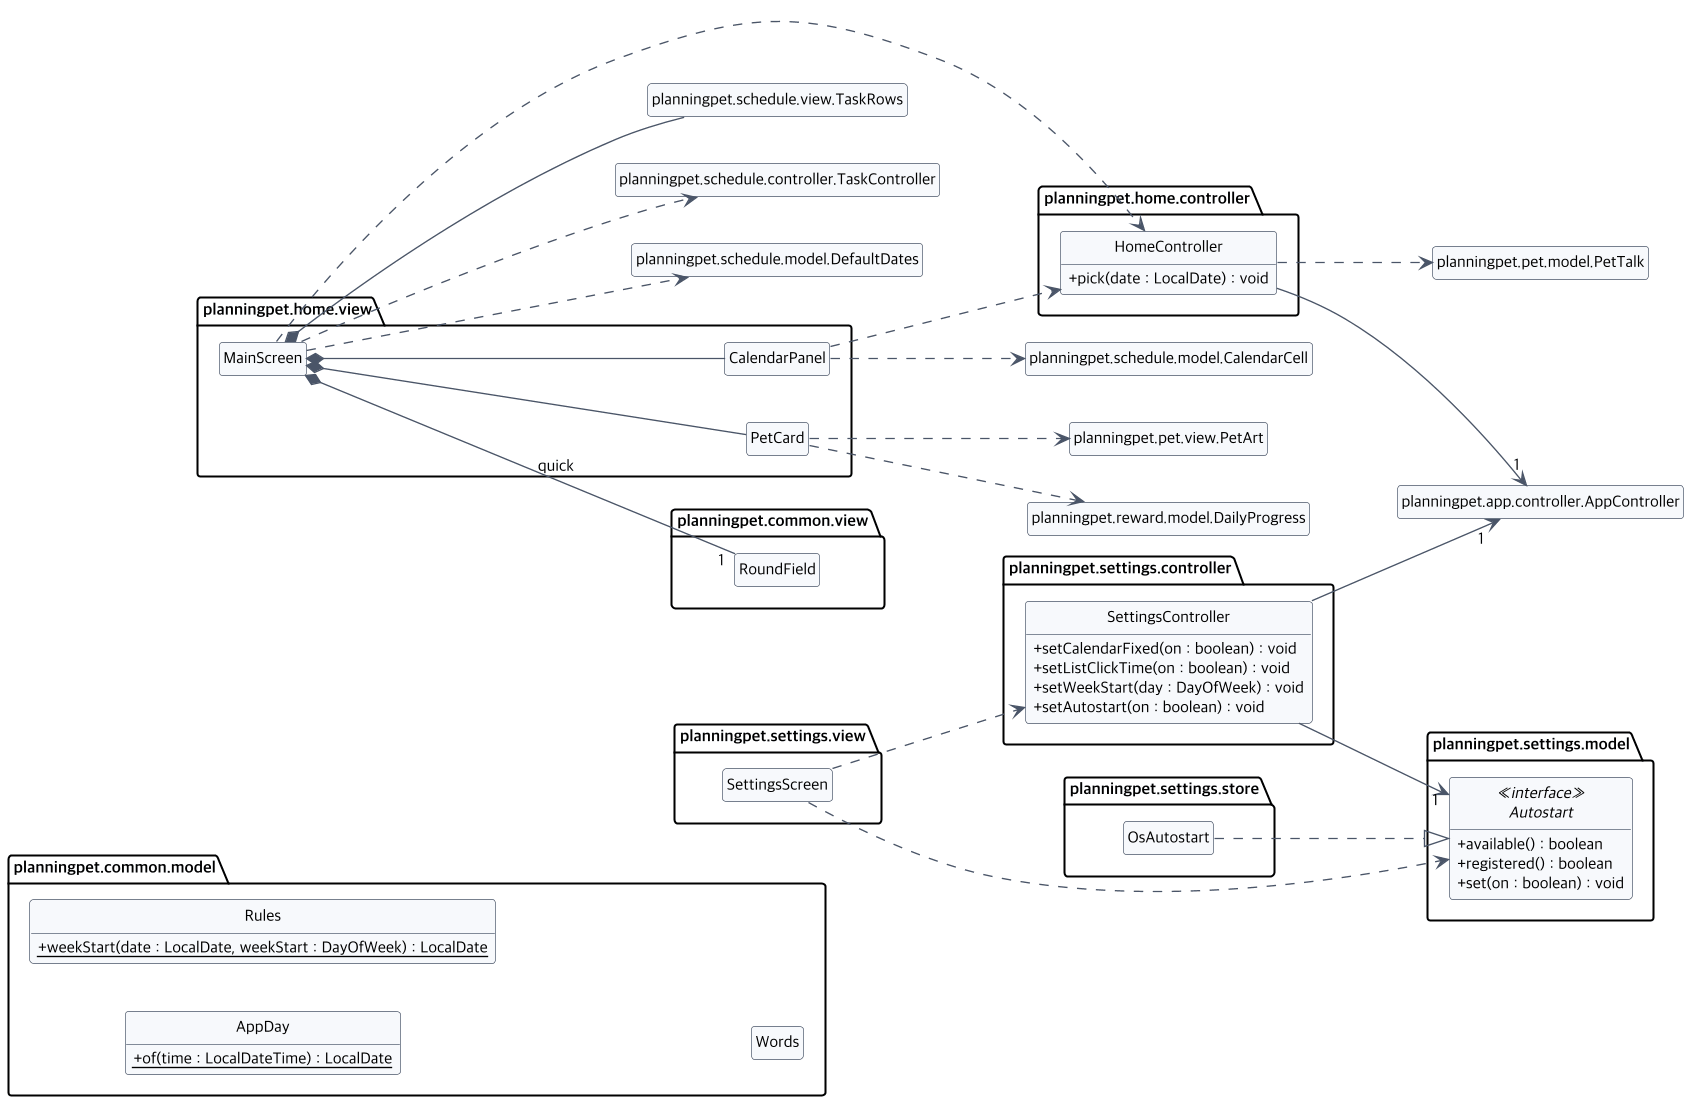

The diagram above was rendered by PlantUML. Its source (embedded in the PNG):
@startuml class-home-settings
!include class-common.iuml
left to right direction
package planningpet.home.view {
  class MainScreen
  class CalendarPanel
  class PetCard
}
package planningpet.home.controller {
  class HomeController {
    + pick(date : LocalDate) : void
  }
}
package planningpet.settings.view {
  class SettingsScreen
}
package planningpet.settings.controller {
  class SettingsController {
    + setCalendarFixed(on : boolean) : void
    + setListClickTime(on : boolean) : void
    + setWeekStart(day : DayOfWeek) : void
    + setAutostart(on : boolean) : void
  }
}
package planningpet.settings.store {
  class OsAutostart
}
package planningpet.settings.model {
  interface Autostart <<interface>> {
    + available() : boolean
    + registered() : boolean
    + set(on : boolean) : void
  }
}
package planningpet.common.model {
  class AppDay {
    {static} + of(time : LocalDateTime) : LocalDate
  }
  class Rules {
    {static} + weekStart(date : LocalDate, weekStart : DayOfWeek) : LocalDate
  }
  class Words
}
package planningpet.common.view {
  class RoundField
}
MainScreen *-- CalendarPanel
MainScreen *-- PetCard
MainScreen *-- "1" RoundField : quick
MainScreen ..> HomeController
MainScreen *-- planningpet.schedule.view.TaskRows
MainScreen ..> planningpet.schedule.controller.TaskController
MainScreen ..> planningpet.schedule.model.DefaultDates
CalendarPanel ..> HomeController
HomeController ..> planningpet.pet.model.PetTalk
CalendarPanel ..> planningpet.schedule.model.CalendarCell
PetCard ..> planningpet.reward.model.DailyProgress
PetCard ..> planningpet.pet.view.PetArt
HomeController --> "1" planningpet.app.controller.AppController
SettingsScreen ..> SettingsController
SettingsScreen ..> Autostart
SettingsController --> "1" Autostart
SettingsController --> "1" planningpet.app.controller.AppController
OsAutostart ..|> Autostart
@enduml